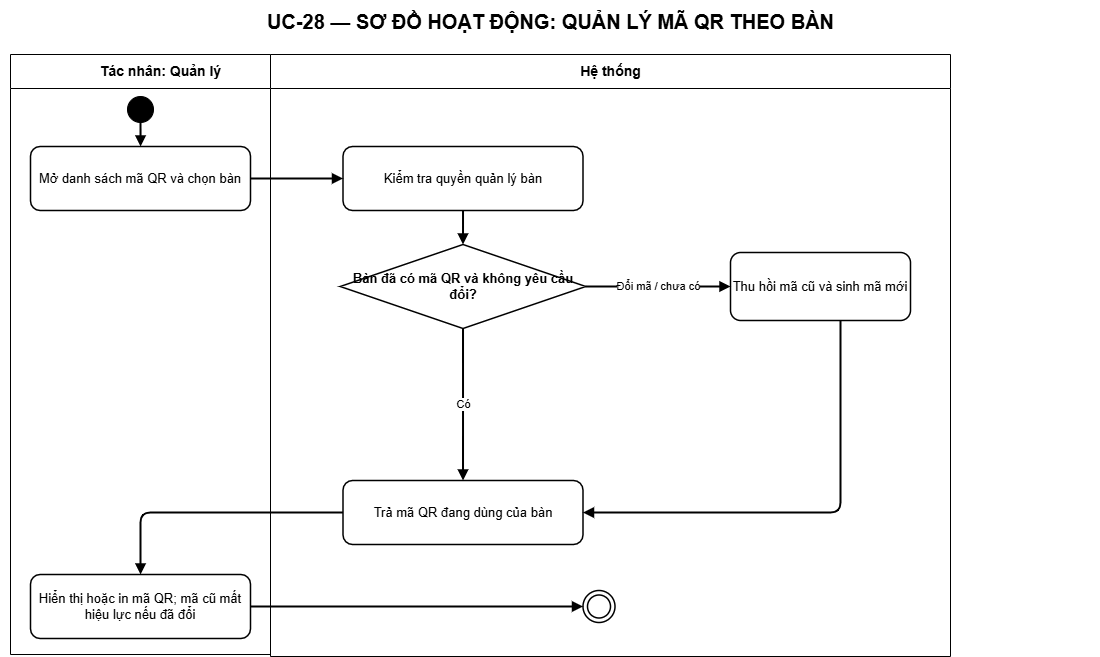

The diagram above was exported from draw.io. Its source (the exported page's mxGraphModel, read from the mxfile embedded in the PNG):
<mxGraphModel dx="835" dy="179" grid="1" gridSize="10" guides="1" tooltips="1" connect="1" arrows="1" fold="1" page="1" pageScale="1" pageWidth="1200" pageHeight="740" background="#ffffff" math="0" shadow="0">
  <root>
    <mxCell id="0" />
    <mxCell id="1" parent="0" />
    <mxCell id="title" value="UC-28 — SƠ ĐỒ HOẠT ĐỘNG: QUẢN LÝ MÃ QR THEO BÀN" style="text;html=1;align=center;verticalAlign=middle;fontSize=20;fontStyle=1;strokeColor=none;fillColor=none;fontColor=#000000;" parent="1" vertex="1">
      <mxGeometry x="50" y="14" width="1100" height="42" as="geometry" />
    </mxCell>
    <mxCell id="actor-lane" value="Tác nhân: Quản lý" style="swimlane;html=1;horizontal=1;startSize=34;fillColor=#ffffff;swimlaneFillColor=#ffffff;strokeColor=#000000;fontColor=#000000;fontStyle=1;fontSize=14;" parent="1" vertex="1">
      <mxGeometry x="60" y="68" width="300" height="600" as="geometry" />
    </mxCell>
    <mxCell id="step-1" value="Mở danh sách mã QR và chọn bàn" style="rounded=1;whiteSpace=wrap;html=1;fillColor=#ffffff;strokeColor=#000000;strokeWidth=1.5;fontColor=#000000;fontSize=13;" parent="actor-lane" vertex="1">
      <mxGeometry x="20" y="92" width="220" height="64" as="geometry" />
    </mxCell>
    <mxCell id="step-6" value="Hiển thị hoặc in mã QR; mã cũ mất hiệu lực nếu đã đổi" style="rounded=1;whiteSpace=wrap;html=1;fillColor=#ffffff;strokeColor=#000000;strokeWidth=1.5;fontColor=#000000;fontSize=13;" parent="actor-lane" vertex="1">
      <mxGeometry x="20" y="520" width="220" height="64" as="geometry" />
    </mxCell>
    <mxCell id="start" value="" style="ellipse;html=1;aspect=fixed;fillColor=#000000;strokeColor=#000000;" parent="actor-lane" vertex="1">
      <mxGeometry x="117" y="42" width="26" height="26" as="geometry" />
    </mxCell>
    <mxCell id="edge-1" value="" style="edgeStyle=orthogonalEdgeStyle;rounded=1;orthogonalLoop=1;jettySize=auto;html=1;endArrow=block;endFill=1;strokeWidth=2" parent="actor-lane" source="start" target="step-1" edge="1">
      <mxGeometry relative="1" as="geometry" />
    </mxCell>
    <mxCell id="system-lane" value="Hệ thống" style="swimlane;html=1;horizontal=1;startSize=34;fillColor=#ffffff;swimlaneFillColor=#ffffff;strokeColor=#000000;fontColor=#000000;fontStyle=1;fontSize=14;" parent="1" vertex="1">
      <mxGeometry x="320" y="68" width="680" height="602" as="geometry" />
    </mxCell>
    <mxCell id="step-2" value="Kiểm tra quyền quản lý bàn" style="rounded=1;whiteSpace=wrap;html=1;fillColor=#ffffff;strokeColor=#000000;strokeWidth=1.5;fontColor=#000000;fontSize=13;" parent="system-lane" vertex="1">
      <mxGeometry x="72.5" y="92" width="240" height="64" as="geometry" />
    </mxCell>
    <mxCell id="step-4" value="Bàn đã có mã QR và không yêu cầu đổi?" style="rhombus;whiteSpace=wrap;html=1;fillColor=#ffffff;strokeColor=#000000;strokeWidth=1.5;fontColor=#000000;fontSize=13;fontStyle=1;" parent="system-lane" vertex="1">
      <mxGeometry x="69.75" y="190" width="245.5" height="84" as="geometry" />
    </mxCell>
    <mxCell id="alternate-4" value="Thu hồi mã cũ và sinh mã mới" style="rounded=1;whiteSpace=wrap;html=1;fillColor=#ffffff;strokeColor=#000000;strokeWidth=1.5;fontColor=#000000;fontSize=13;" parent="system-lane" vertex="1">
      <mxGeometry x="460" y="198" width="180" height="68" as="geometry" />
    </mxCell>
    <mxCell id="step-5" value="Trả mã QR đang dùng của bàn" style="rounded=1;whiteSpace=wrap;html=1;fillColor=#ffffff;strokeColor=#000000;strokeWidth=1.5;fontColor=#000000;fontSize=13;" parent="system-lane" vertex="1">
      <mxGeometry x="72.5" y="426" width="240" height="64" as="geometry" />
    </mxCell>
    <mxCell id="end" value="" style="ellipse;shape=doubleEllipse;html=1;aspect=fixed;fillColor=#ffffff;strokeColor=#000000;strokeWidth=1.5;" parent="system-lane" vertex="1">
      <mxGeometry x="312.5" y="536" width="32" height="32" as="geometry" />
    </mxCell>
    <mxCell id="edge-3" value="" style="edgeStyle=orthogonalEdgeStyle;rounded=1;orthogonalLoop=1;jettySize=auto;html=1;endArrow=block;endFill=1;strokeWidth=2;entryX=0.5;entryY=0;entryDx=0;entryDy=0;" parent="system-lane" source="step-2" target="step-4" edge="1">
      <mxGeometry relative="1" as="geometry">
        <mxPoint x="192.5" y="186" as="targetPoint" />
      </mxGeometry>
    </mxCell>
    <mxCell id="edge-2" value="" style="edgeStyle=orthogonalEdgeStyle;rounded=1;orthogonalLoop=1;jettySize=auto;html=1;endArrow=block;endFill=1;strokeWidth=2" parent="1" source="step-1" target="step-2" edge="1">
      <mxGeometry relative="1" as="geometry" />
    </mxCell>
    <mxCell id="edge-7" value="Đổi mã / chưa có" style="edgeStyle=orthogonalEdgeStyle;rounded=1;orthogonalLoop=1;jettySize=auto;html=1;endArrow=block;endFill=1;strokeWidth=2" parent="1" source="step-4" target="alternate-4" edge="1">
      <mxGeometry relative="1" as="geometry" />
    </mxCell>
    <mxCell id="edge-8" value="" style="edgeStyle=orthogonalEdgeStyle;rounded=1;orthogonalLoop=1;jettySize=auto;html=1;endArrow=block;endFill=1;strokeWidth=2" parent="1" source="alternate-4" target="step-5" edge="1">
      <mxGeometry relative="1" as="geometry">
        <Array as="points">
          <mxPoint x="890" y="526" />
        </Array>
      </mxGeometry>
    </mxCell>
    <mxCell id="edge-9" value="Có" style="edgeStyle=orthogonalEdgeStyle;rounded=1;orthogonalLoop=1;jettySize=auto;html=1;endArrow=block;endFill=1;strokeWidth=2" parent="1" source="step-4" target="step-5" edge="1">
      <mxGeometry relative="1" as="geometry" />
    </mxCell>
    <mxCell id="edge-10" value="" style="edgeStyle=orthogonalEdgeStyle;rounded=1;orthogonalLoop=1;jettySize=auto;html=1;endArrow=block;endFill=1;strokeWidth=2" parent="1" source="step-5" target="step-6" edge="1">
      <mxGeometry relative="1" as="geometry" />
    </mxCell>
    <mxCell id="edge-11" value="" style="edgeStyle=orthogonalEdgeStyle;rounded=1;orthogonalLoop=1;jettySize=auto;html=1;endArrow=block;endFill=1;strokeWidth=2" parent="1" source="step-6" target="end" edge="1">
      <mxGeometry relative="1" as="geometry" />
    </mxCell>
  </root>
</mxGraphModel>